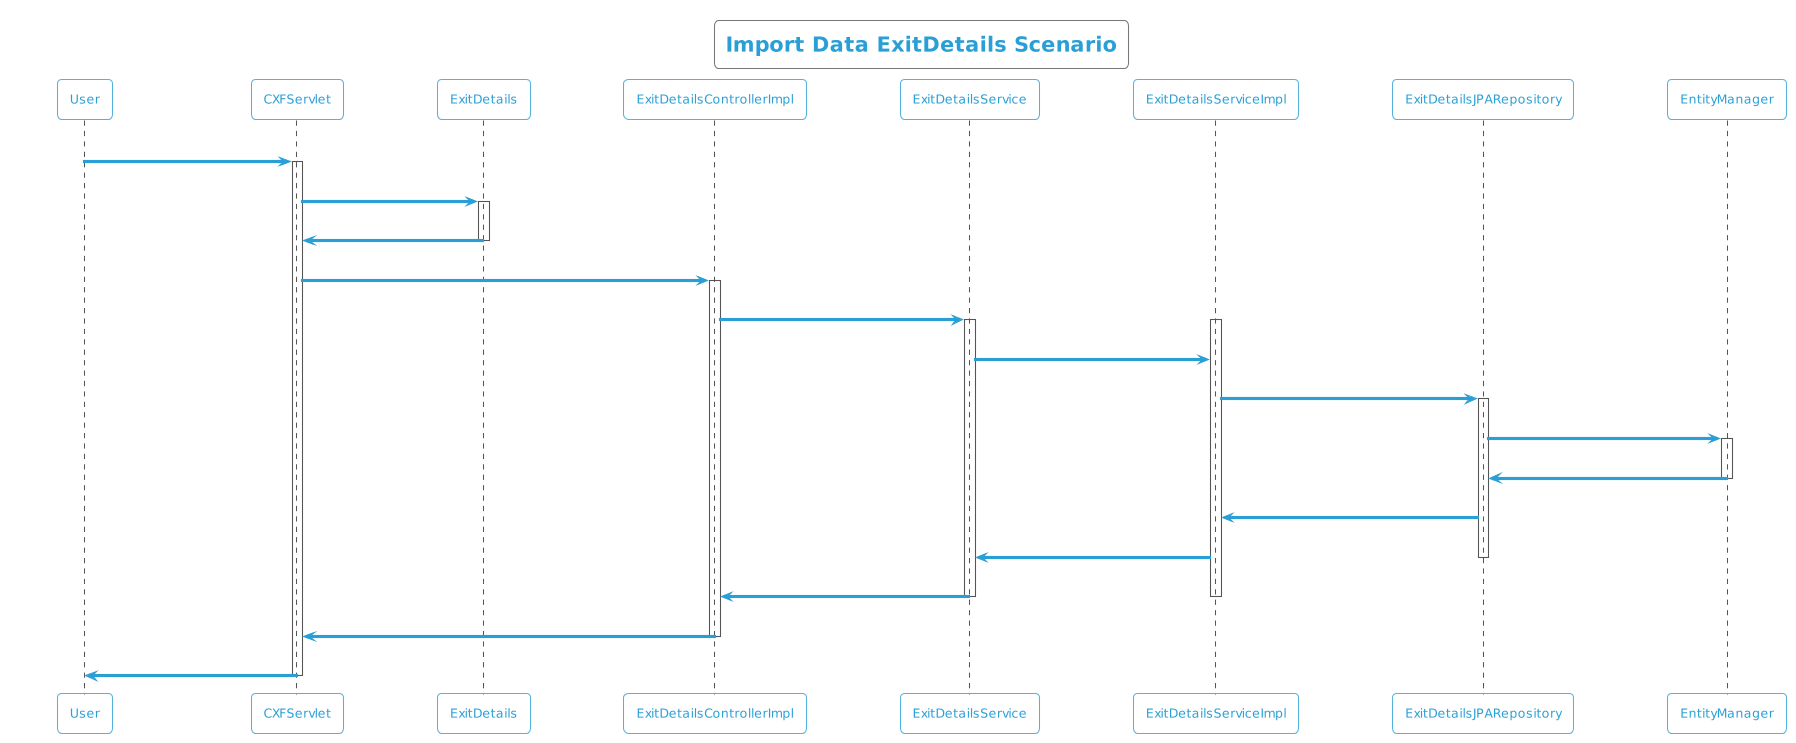

The diagram above was rendered by PlantUML. Its source (embedded in the PNG):
@startuml
!theme cyborg-outline
title Import Data ExitDetails Scenario
participant User
User -> CXFServlet: POST, ExitDetails
activate CXFServlet
CXFServlet -> ExitDetails: << importData >>
activate ExitDetails
ExitDetails -> CXFServlet: << instance >>
deactivate ExitDetails
CXFServlet -> ExitDetailsControllerImpl: importData(:ExitDetails)
activate ExitDetailsControllerImpl
ExitDetailsControllerImpl -> ExitDetailsService: importData(:ExitDetails)
activate ExitDetailsService
activate ExitDetailsServiceImpl
ExitDetailsService -> ExitDetailsServiceImpl: importData(:ExitDetails)
ExitDetailsServiceImpl -> ExitDetailsJPARepository: saveAll(:ExitDetails)
activate ExitDetailsJPARepository
ExitDetailsJPARepository -> EntityManager: save(:ExitDetails)
activate EntityManager
EntityManager -> ExitDetailsJPARepository: << persisted ExitDetails >>
deactivate EntityManager
ExitDetailsJPARepository -> ExitDetailsServiceImpl: << persisted ExitDetails >>
ExitDetailsServiceImpl -> ExitDetailsService: << persisted ExitDetails >>
deactivate ExitDetailsJPARepository
ExitDetailsService -> ExitDetailsControllerImpl: << persisted ExitDetails >>
deactivate ExitDetailsServiceImpl
deactivate ExitDetailsService
ExitDetailsControllerImpl -> CXFServlet: << persisted ExitDetails >>
deactivate ExitDetailsControllerImpl
CXFServlet -> User: marshalled ExitDetails XML
deactivate CXFServlet
@enduml